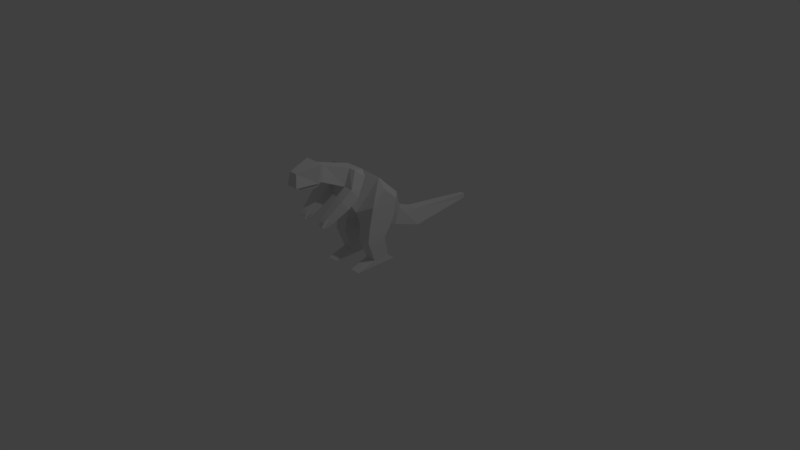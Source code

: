 # Source: t-rex.blend  (saved by Blender 2.78.0; exported with 4.5.12 LTS)
import bpy
from mathutils import Matrix  # noqa: F401  (used for matrix-valued properties, if any)

bpy.ops.wm.read_factory_settings(use_empty=True)
scene = bpy.context.scene
scene.name = 'Scene'

# ---- collections
col_collection_1 = bpy.data.collections.new('Collection 1'); scene.collection.children.link(col_collection_1)

# ---- materials (node trees are filled in below, after node groups)
mat_material = bpy.data.materials.new('Material')
mat_material.alpha_threshold = 0.0
mat_material.use_transparent_shadow = False
mat_material.roughness = 0.5
mat_material.line_color = (0.0, 0.0, 0.0, 1.0)

# ---- material node trees

# ---- world
world_world = bpy.data.worlds.new('World'); scene.world = world_world
world_world.color = (0.05088, 0.05088, 0.05088)
world_world.use_sun_shadow = False
world_world.sun_shadow_jitter_overblur = 0.0
world_world.cycles.sampling_method = 'MANUAL'

# ---- cameras
cam_camera = bpy.data.cameras.new('Camera')
cam_camera.clip_end = 100.0
cam_camera.lens = 35.0
cam_camera.sensor_width = 32.0
cam_camera.sensor_height = 18.0
cam_camera.ortho_scale = 7.314
cam_camera.dof.focus_distance = 0.0
cam_camera.dof.aperture_fstop = 128.0

# ---- lights
light_lamp = bpy.data.lights.new('Lamp', 'POINT')
light_lamp.transmission_factor = 0.0
light_lamp.cutoff_distance = 30.0
light_lamp.energy = 100.0
light_lamp.shadow_buffer_clip_start = 1.001
light_lamp.shadow_soft_size = 0.1
light_lamp.shadow_maximum_resolution = 0.006
light_lamp.use_absolute_resolution = True

# ---- meshes
me_cube = bpy.data.meshes.new('Cube')
me_cube.from_pydata([(1.526, 1.655, -1.441), (0.5626, -1.714, -2.175), (-0.5626, -1.714, -2.175), (-1.526, 1.655, -1.441), (1.526, 1.655, 1.611), (0.5626, -2.036, 0.775), (-0.5626, -2.036, 0.775), (-1.526, 1.655, 1.611), (1.0, 1.432, 3.402), (1.0, -1.685, 2.984), (-1.0, 1.432, 3.402), (-1.0, -1.685, 2.984), (0.8641, 0.8061, 4.709), (0.8641, -0.8061, 4.086), (-0.8641, 0.8061, 4.709), (-0.8641, -0.8061, 4.086), (0.5036, -0.2785, 7.169), (0.7385, -1.656, 6.637), (-0.5036, -0.2785, 7.169), (-0.7385, -1.656, 6.637), (0.9698, -0.4316, 7.961), (0.9011, -1.939, 6.973), (-0.9698, -0.4316, 7.961), (-0.9011, -1.939, 6.973), (0.4091, -2.317, 9.275), (0.6214, -3.357, 8.593), (-0.4091, -2.317, 9.275), (-0.6214, -3.357, 8.593), (-2.188, -1.02, 3.108), (-1.691, 0.9579, 3.306), (-2.052, -0.8259, 4.201), (-1.587, 0.809, 4.624), (-0.8156, -2.258, 4.337), (-0.9515, -2.452, 3.244), (-2.004, -2.278, 4.452), (-2.14, -2.471, 3.359), (1.603, 0.959, 3.299), (2.1, -1.018, 3.099), (1.499, 0.8101, 4.617), (1.964, -0.8245, 4.193), (0.9546, -2.359, 3.228), (0.8187, -2.165, 4.321), (2.055, -2.377, 3.335), (1.919, -2.183, 4.428), (2.283, 1.0, -1.0), (2.283, -0.1984, -1.848), (2.283, 1.0, 1.0), (2.283, -1.0, 1.0), (-2.252, -0.1984, -1.848), (-2.252, 1.0, -1.0), (-2.252, -1.0, 1.0), (-2.252, 1.0, 1.0), (0.8293, 0.7619, -3.756), (0.8293, -0.7619, -4.411), (-0.8293, 0.7619, -3.756), (-0.8293, -0.7619, -4.411), (0.5869, 1.761, -6.194), (0.8293, 0.5336, -7.31), (-0.5869, 1.761, -6.194), (-0.8293, 0.5336, -7.31), (0.2309, 6.183, -11.95), (0.2309, 5.841, -12.26), (-0.2309, 6.183, -11.95), (-0.2309, 5.841, -12.26), (1.0, -1.587, -2.221), (1.0, -2.796, -0.06881), (2.283, -1.587, -2.221), (2.283, -2.796, -0.06881), (-1.0, -1.577, -2.216), (-1.0, -2.786, -0.06379), (-2.252, -1.577, -2.216), (-2.252, -2.786, -0.06379), (1.0, -2.543, -2.348), (1.0, -3.928, -0.9049), (2.283, -2.543, -2.348), (2.283, -3.928, -0.9049), (-1.0, -2.535, -2.34), (-1.0, -3.919, -0.897), (-2.252, -2.535, -2.34), (-2.252, -3.919, -0.897), (1.068, -3.718, -4.137), (1.068, -4.892, -2.914), (2.155, -3.718, -4.137), (2.155, -4.892, -2.914), (-1.066, -3.711, -4.13), (-1.066, -4.885, -2.907), (-2.126, -3.711, -4.13), (-2.126, -4.885, -2.907), (1.068, -3.631, -5.086), (1.068, -6.666, -1.895), (2.155, -3.631, -5.086), (2.155, -6.666, -1.895), (-1.066, -3.625, -5.079), (-1.066, -6.659, -1.888), (-2.126, -3.625, -5.079), (-2.126, -6.659, -1.888), (-1.025, -4.122, 4.546), (-1.105, -4.272, 3.698), (-1.72, -4.137, 4.635), (-1.8, -4.287, 3.787), (1.005, -4.2, 3.685), (0.9258, -4.05, 4.533), (1.649, -4.214, 3.768), (1.569, -4.064, 4.616), (-1.065, -4.197, 4.122), (-1.76, -4.212, 4.211), (0.9656, -4.125, 4.109), (1.609, -4.139, 4.192), (-1.704, -4.594, 4.619), (-1.009, -4.557, 4.55), (-1.049, -4.483, 4.267), (-1.744, -4.52, 4.336), (0.9469, -4.488, 4.238), (0.9071, -4.516, 4.564), (1.591, -4.516, 4.307), (1.551, -4.544, 4.634), (-0.7677, -2.064, 6.948), (1.085, -4.774, 3.886), (1.06, -4.726, 4.158), (1.498, -4.783, 3.939), (1.473, -4.735, 4.211), (0.7666, -2.064, 6.948), (-1.178, -4.593, 4.129), (-1.203, -4.642, 3.854), (-1.628, -4.603, 4.186), (-1.654, -4.652, 3.912), (-1.01, -4.986, 4.475), (-1.706, -5.023, 4.543), (-1.745, -4.949, 4.26), (-1.05, -4.913, 4.191), (0.9452, -4.917, 4.162), (0.9055, -4.945, 4.489), (1.589, -4.945, 4.232), (1.549, -4.974, 4.558), (-0.6292, -2.355, 6.715), (0.6281, -2.355, 6.715), (0.4449, -3.181, 7.835), (0.543, -2.974, 8.0), (-0.446, -3.181, 7.835), (-0.5441, -2.974, 8.0)], [], [(0, 1, 53, 52), (4, 5, 47, 46), (1, 5, 6, 2), (2, 6, 69, 68), (4, 0, 3, 7), (5, 4, 8, 9), (8, 10, 14, 12), (15, 13, 17, 19), (11, 9, 13, 15), (12, 13, 39, 38), (14, 10, 29, 31), (18, 19, 23, 22), (13, 12, 16, 17), (14, 15, 19, 18), (12, 14, 18, 16), (23, 21, 25, 27), (16, 18, 22, 20), (17, 21, 121, 135), (17, 16, 20, 21), (24, 26, 27, 25), (21, 20, 24, 25), (22, 23, 27, 26), (20, 22, 26, 24), (29, 28, 30, 31), (30, 28, 35, 34), (15, 14, 31, 30), (10, 11, 28, 29), (42, 43, 103, 107, 102), (11, 15, 32, 33), (15, 30, 34, 32), (28, 11, 33, 35), (37, 36, 38, 39), (8, 12, 38, 36), (9, 8, 36, 37), (9, 37, 42, 40), (40, 42, 102, 100), (37, 39, 43, 42), (39, 13, 41, 43), (13, 9, 40, 41), (44, 46, 47, 45), (1, 45, 66, 64), (0, 4, 46, 44), (1, 0, 44, 45), (48, 50, 51, 49), (6, 7, 51, 50), (7, 3, 49, 51), (3, 2, 48, 49), (54, 52, 56, 58), (2, 3, 54, 55), (1, 2, 55, 53), (3, 0, 52, 54), (57, 59, 63, 61), (53, 55, 59, 57), (52, 53, 57, 56), (55, 54, 58, 59), (60, 61, 63, 62), (56, 57, 61, 60), (59, 58, 62, 63), (58, 56, 60, 62), (68, 69, 77, 76), (47, 5, 65, 67), (45, 47, 67, 66), (5, 1, 64, 65), (69, 71, 79, 77), (48, 2, 68, 70), (50, 48, 70, 71), (6, 50, 71, 69), (72, 74, 82, 80), (79, 78, 86, 87), (67, 65, 73, 75), (70, 68, 76, 78), (65, 64, 72, 73), (71, 70, 78, 79), (64, 66, 74, 72), (66, 67, 75, 74), (86, 84, 92, 94), (81, 80, 88, 89), (74, 75, 83, 82), (77, 79, 87, 85), (76, 77, 85, 84), (75, 73, 81, 83), (73, 72, 80, 81), (78, 76, 84, 86), (89, 88, 90, 91), (92, 93, 95, 94), (87, 86, 94, 95), (80, 82, 90, 88), (82, 83, 91, 90), (85, 87, 95, 93), (84, 85, 93, 92), (83, 81, 89, 91), (97, 104, 122, 123), (105, 104, 110, 111), (32, 34, 98, 96), (33, 32, 96, 104, 97), (43, 41, 101, 103), (41, 40, 100, 106, 101), (35, 33, 97, 99), (34, 35, 99, 105, 98), (100, 102, 119, 117), (107, 114, 112, 106), (104, 96, 109, 110), (111, 110, 129, 128), (124, 125, 123, 122), (117, 119, 120, 118), (98, 105, 111, 108), (110, 109, 126, 129), (107, 103, 115, 114), (106, 100, 117, 118), (101, 106, 112, 113), (103, 101, 113, 115), (98, 108, 109, 96), (97, 123, 125, 99), (102, 107, 120, 119), (107, 106, 118, 120), (105, 99, 125, 124), (104, 105, 124, 122), (126, 127, 128, 129), (132, 133, 131, 130), (109, 108, 127, 126), (116, 134, 138, 139), (112, 114, 132, 130), (19, 17, 135, 134), (113, 112, 130, 131), (21, 23, 116, 121), (23, 19, 134, 116), (108, 111, 128, 127), (114, 115, 133, 132), (115, 113, 131, 133), (138, 136, 137, 139), (134, 135, 136, 138), (121, 116, 139, 137), (135, 121, 137, 136), (4, 7, 10, 8), (6, 11, 10, 7), (6, 5, 9, 11)])
me_cube.materials.append(mat_material)
me_cube.use_remesh_preserve_volume = False
me_cube.use_remesh_preserve_attributes = False
me_cube.use_mirror_vertex_groups = False
me_cube.update()

# ---- objects
ob_cube = bpy.data.objects.new('Cube', me_cube)
ob_lamp = bpy.data.objects.new('Lamp', light_lamp)
ob_camera = bpy.data.objects.new('Camera', cam_camera)

# ---- transforms, parenting, visibility, modifiers, constraints
ob_cube.location = (0.0, 0.0, 0.8252)
ob_cube.rotation_euler = (0.8133, 1.613e-16, 6.948e-17)
ob_cube.scale = (0.1344, 0.1344, 0.1344)
ob_cube.lock_rotations_4d = False
ob_cube.empty_display_type = 'ARROWS'
ob_cube.lineart.crease_threshold = 0.0
ob_lamp.location = (4.076, 1.005, 5.904)
ob_lamp.rotation_euler = (0.6503, 0.05522, 1.866)
ob_lamp.lock_rotations_4d = False
ob_lamp.empty_display_type = 'ARROWS'
ob_lamp.color = (0.0, 0.0, 0.0, 0.0)
ob_lamp.hide_viewport = True
ob_lamp.lineart.crease_threshold = 0.0
ob_camera.location = (7.481, -6.508, 5.344)
ob_camera.rotation_euler = (1.109, 0.0, 0.8149)
ob_camera.lock_rotations_4d = False
ob_camera.empty_display_type = 'ARROWS'
ob_camera.color = (0.0, 0.0, 0.0, 0.0)
ob_camera.hide_viewport = True
ob_camera.display_type = 'WIRE'
ob_camera.lineart.crease_threshold = 0.0

# ---- collection membership
col_collection_1.objects.link(ob_cube)
col_collection_1.objects.link(ob_lamp)
col_collection_1.objects.link(ob_camera)

# ---- scene / render settings (as saved in the file)
scene.camera = ob_camera
scene.frame_start = 1; scene.frame_end = 250; scene.frame_set(1)
scene.render.engine = 'BLENDER_EEVEE_NEXT'
scene.render.resolution_percentage = 50
scene.render.dither_intensity = 0.0
scene.cycles.use_denoising = False
scene.cycles.samples = 128
scene.cycles.sampling_pattern = 'TABULATED_SOBOL'
scene.cycles.light_sampling_threshold = 0.0
scene.cycles.use_adaptive_sampling = False
scene.cycles.use_light_tree = False
scene.cycles.blur_glossy = 0.0
scene.cycles.sample_clamp_indirect = 0.0
scene.view_settings.view_transform = 'Standard'
bpy.context.view_layer.update()
